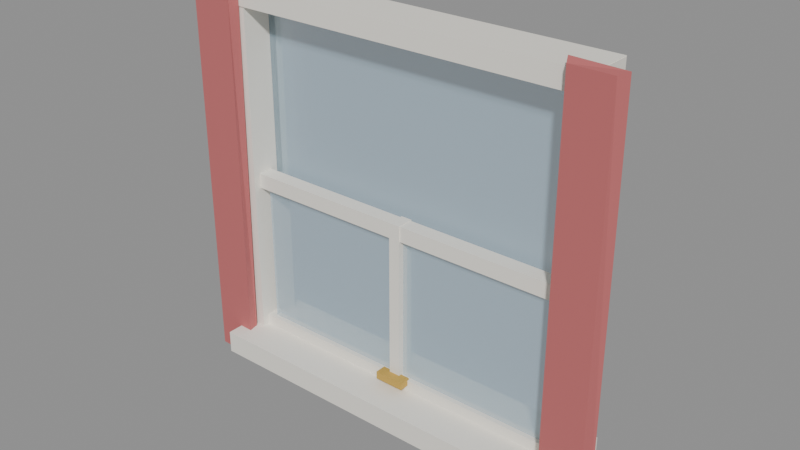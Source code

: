 # Source: window.blend  (saved by Blender 5.0.119; exported with 4.5.12 LTS)
import bpy
from mathutils import Matrix  # noqa: F401  (used for matrix-valued properties, if any)

bpy.ops.wm.read_factory_settings(use_empty=True)
scene = bpy.context.scene
scene.name = 'Scene'

# ---- materials (node trees are filled in below, after node groups)
mat_c_f4f0e6 = bpy.data.materials.new('C_f4f0e6')
mat_c_f4f0e6.diffuse_color = (0.9569, 0.9412, 0.902, 1.0)
mat_g_bcdbee = bpy.data.materials.new('G_bcdbee')
mat_g_bcdbee.diffuse_color = (0.7373, 0.8588, 0.9333, 0.4)
mat_c_c26a6a = bpy.data.materials.new('C_c26a6a')
mat_c_c26a6a.diffuse_color = (0.7608, 0.4157, 0.4157, 1.0)
mat_m_c6a14a = bpy.data.materials.new('M_c6a14a')
mat_m_c6a14a.diffuse_color = (0.7765, 0.6314, 0.2902, 1.0)

# ---- material node trees
mat_c_f4f0e6.use_nodes = True; mat_c_f4f0e6.node_tree.nodes.clear()
_N = mat_c_f4f0e6.node_tree.nodes; _L = mat_c_f4f0e6.node_tree.links
n0 = _N.new('ShaderNodeBsdfPrincipled'); n0.name = 'Principled BSDF'; n0.location = (-200, 100)
n0.inputs[0].default_value = (0.9047, 0.8714, 0.7913, 1.0)
n0.inputs[2].default_value = 0.75
n1 = _N.new('ShaderNodeOutputMaterial'); n1.name = 'Material Output'; n1.location = (200, 100)
_L.new(n0.outputs[0], n1.inputs[0])
n1.is_active_output = True
mat_g_bcdbee.use_nodes = True; mat_g_bcdbee.node_tree.nodes.clear()
_N = mat_g_bcdbee.node_tree.nodes; _L = mat_g_bcdbee.node_tree.links
n0 = _N.new('ShaderNodeBsdfPrincipled'); n0.name = 'Principled BSDF'; n0.location = (-200, 100)
n0.inputs[0].default_value = (0.5029, 0.7084, 0.855, 1.0)
n0.inputs[2].default_value = 0.1
n0.inputs[4].default_value = 0.35
n1 = _N.new('ShaderNodeOutputMaterial'); n1.name = 'Material Output'; n1.location = (200, 100)
_L.new(n0.outputs[0], n1.inputs[0])
n1.is_active_output = True
mat_c_c26a6a.use_nodes = True; mat_c_c26a6a.node_tree.nodes.clear()
_N = mat_c_c26a6a.node_tree.nodes; _L = mat_c_c26a6a.node_tree.links
n0 = _N.new('ShaderNodeBsdfPrincipled'); n0.name = 'Principled BSDF'; n0.location = (-200, 100)
n0.inputs[0].default_value = (0.5395, 0.1441, 0.1441, 1.0)
n0.inputs[2].default_value = 0.75
n1 = _N.new('ShaderNodeOutputMaterial'); n1.name = 'Material Output'; n1.location = (200, 100)
_L.new(n0.outputs[0], n1.inputs[0])
n1.is_active_output = True
mat_m_c6a14a.use_nodes = True; mat_m_c6a14a.node_tree.nodes.clear()
_N = mat_m_c6a14a.node_tree.nodes; _L = mat_m_c6a14a.node_tree.links
n0 = _N.new('ShaderNodeBsdfPrincipled'); n0.name = 'Principled BSDF'; n0.location = (-200, 100)
n0.inputs[0].default_value = (0.5647, 0.3564, 0.06848, 1.0)
n0.inputs[2].default_value = 0.75
n1 = _N.new('ShaderNodeOutputMaterial'); n1.name = 'Material Output'; n1.location = (200, 100)
_L.new(n0.outputs[0], n1.inputs[0])
n1.is_active_output = True

# ---- meshes
me_window = bpy.data.meshes.new('window')
me_window.from_pydata([(-2.0, -0.56, 0.0), (-2.0, -0.56, 0.24), (-2.0, 0.4, 0.0), (-2.0, 0.4, 0.24), (2.0, -0.56, 0.0), (2.0, -0.56, 0.24), (2.0, 0.4, 0.0), (2.0, 0.4, 0.24), (1.8, -0.24, -0.006), (1.8, -0.24, 4.0), (1.8, 0.24, -0.006), (1.8, 0.24, 4.0), (2.006, -0.24, -0.006), (2.006, -0.24, 4.0), (2.006, 0.24, -0.006), (2.006, 0.24, 4.0), (-2.006, -0.24, -0.006), (-2.006, -0.24, 4.0), (-2.006, 0.24, -0.006), (-2.006, 0.24, 4.0), (-1.8, -0.24, -0.006), (-1.8, -0.24, 4.0), (-1.8, 0.24, -0.006), (-1.8, 0.24, 4.0), (-2.0, -0.252, 3.8), (-2.0, -0.252, 4.006), (-2.0, 0.252, 3.8), (-2.0, 0.252, 4.006), (2.0, -0.252, 3.8), (2.0, -0.252, 4.006), (2.0, 0.252, 3.8), (2.0, 0.252, 4.006), (-1.8, 0.08, 1.96), (-1.8, 0.08, 3.8), (-1.8, 0.16, 1.96), (-1.8, 0.16, 3.8), (1.8, 0.08, 1.96), (1.8, 0.08, 3.8), (1.8, 0.16, 1.96), (1.8, 0.16, 3.8), (1.839, -0.3702, -0.06338), (1.848, -0.3861, 4.077), (1.837, -0.2325, -0.1078), (1.804, -0.2963, 4.11), (2.292, -0.3935, -0.1021), (2.288, -0.4082, 4.083), (2.329, -0.2479, -0.06447), (2.34, -0.2943, 4.097), (-2.305, -0.3832, -0.09249), (-2.348, -0.3544, 4.109), (-2.299, -0.2524, -0.1068), (-2.323, -0.2533, 4.106), (-1.85, -0.3924, -0.09741), (-1.875, -0.3609, 4.13), (-1.874, -0.2822, -0.1244), (-1.843, -0.2525, 4.139)], [], [(0, 1, 3, 2), (2, 3, 7, 6), (6, 7, 5, 4), (4, 5, 1, 0), (2, 6, 4, 0), (7, 3, 1, 5), (8, 9, 11, 10), (10, 11, 15, 14), (14, 15, 13, 12), (12, 13, 9, 8), (10, 14, 12, 8), (15, 11, 9, 13), (16, 17, 19, 18), (18, 19, 23, 22), (22, 23, 21, 20), (20, 21, 17, 16), (18, 22, 20, 16), (23, 19, 17, 21), (24, 25, 27, 26), (26, 27, 31, 30), (30, 31, 29, 28), (28, 29, 25, 24), (26, 30, 28, 24), (31, 27, 25, 29), (32, 33, 35, 34), (34, 35, 39, 38), (38, 39, 37, 36), (36, 37, 33, 32), (34, 38, 36, 32), (39, 35, 33, 37), (40, 41, 43, 42), (42, 43, 47, 46), (46, 47, 45, 44), (44, 45, 41, 40), (42, 46, 44, 40), (47, 43, 41, 45), (48, 49, 51, 50), (50, 51, 55, 54), (54, 55, 53, 52), (52, 53, 49, 48), (50, 54, 52, 48), (55, 51, 49, 53)])
me_window.polygons.foreach_set('material_index', [0, 0, 0, 0, 0, 0, 0, 0, 0, 0, 0, 0, 0, 0, 0, 0, 0, 0, 0, 0, 0, 0, 0, 0, 1, 1, 1, 1, 1, 1, 2, 2, 2, 2, 2, 2, 2, 2, 2, 2, 2, 2])
me_window.materials.append(mat_c_f4f0e6)
me_window.materials.append(mat_g_bcdbee)
me_window.materials.append(mat_c_c26a6a)
me_window.update()
me_mech_sash = bpy.data.meshes.new('MECH_sash')
me_mech_sash.from_pydata([(-1.8, -0.08, 0.0), (-1.8, -0.08, 0.16), (-1.8, 0.08, 0.0), (-1.8, 0.08, 0.16), (1.8, -0.08, 0.0), (1.8, -0.08, 0.16), (1.8, 0.08, 0.0), (1.8, 0.08, 0.16), (-1.8, -0.08, 1.68), (-1.8, -0.08, 1.84), (-1.8, 0.08, 1.68), (-1.8, 0.08, 1.84), (1.8, -0.08, 1.68), (1.8, -0.08, 1.84), (1.8, 0.08, 1.68), (1.8, 0.08, 1.84), (-0.06, -0.092, -0.006), (-0.06, -0.092, 1.846), (-0.06, 0.092, -0.006), (-0.06, 0.092, 1.846), (0.06, -0.092, -0.006), (0.06, -0.092, 1.846), (0.06, 0.092, -0.006), (0.06, 0.092, 1.846), (-1.72, -0.03, 0.08), (-1.72, -0.03, 1.76), (-1.72, 0.03, 0.08), (-1.72, 0.03, 1.76), (1.72, -0.03, 0.08), (1.72, -0.03, 1.76), (1.72, 0.03, 0.08), (1.72, 0.03, 1.76), (-0.16, -0.18, 0.1), (-0.16, -0.18, 0.18), (-0.16, -0.06, 0.1), (-0.16, -0.06, 0.18), (0.16, -0.18, 0.1), (0.16, -0.18, 0.18), (0.16, -0.06, 0.1), (0.16, -0.06, 0.18)], [], [(0, 1, 3, 2), (2, 3, 7, 6), (6, 7, 5, 4), (4, 5, 1, 0), (2, 6, 4, 0), (7, 3, 1, 5), (8, 9, 11, 10), (10, 11, 15, 14), (14, 15, 13, 12), (12, 13, 9, 8), (10, 14, 12, 8), (15, 11, 9, 13), (16, 17, 19, 18), (18, 19, 23, 22), (22, 23, 21, 20), (20, 21, 17, 16), (18, 22, 20, 16), (23, 19, 17, 21), (24, 25, 27, 26), (26, 27, 31, 30), (30, 31, 29, 28), (28, 29, 25, 24), (26, 30, 28, 24), (31, 27, 25, 29), (32, 33, 35, 34), (34, 35, 39, 38), (38, 39, 37, 36), (36, 37, 33, 32), (34, 38, 36, 32), (39, 35, 33, 37)])
me_mech_sash.polygons.foreach_set('material_index', [0, 0, 0, 0, 0, 0, 0, 0, 0, 0, 0, 0, 0, 0, 0, 0, 0, 0, 1, 1, 1, 1, 1, 1, 2, 2, 2, 2, 2, 2])
me_mech_sash.materials.append(mat_c_f4f0e6)
me_mech_sash.materials.append(mat_g_bcdbee)
me_mech_sash.materials.append(mat_m_c6a14a)
me_mech_sash.update()

# ---- objects
ob_window = bpy.data.objects.new('window', me_window)
ob_col_b0 = bpy.data.objects.new('COL_b0', None)
ob_col_b1 = bpy.data.objects.new('COL_b1', None)
ob_mech_sash = bpy.data.objects.new('MECH_sash', me_mech_sash)
ob_col_b0_001 = bpy.data.objects.new('COL_b0.001', None)

# ---- transforms, parenting, visibility, modifiers, constraints
ob_window.location = (0.0, 0.0, 0.0)
ob_col_b0.parent = ob_window
ob_col_b0.location = (0.0, -0.08, 0.12)
ob_col_b0.scale = (4.0, 0.96, 0.24)
ob_col_b0.empty_display_type = 'CUBE'
ob_col_b0.empty_display_size = 0.5
ob_col_b0.hide_render = True
ob_col_b1.parent = ob_window
ob_col_b1.location = (0.0, 0.12, 2.88)
ob_col_b1.scale = (3.6, 0.08, 1.84)
ob_col_b1.empty_display_type = 'CUBE'
ob_col_b1.empty_display_size = 0.5
ob_col_b1.hide_render = True
ob_mech_sash.parent = ob_window
ob_mech_sash.location = (0.0, -0.08, 0.2)
ob_col_b0_001.parent = ob_mech_sash
ob_col_b0_001.location = (0.0, 0.0, 0.92)
ob_col_b0_001.scale = (3.6, 0.16, 1.84)
ob_col_b0_001.empty_display_type = 'CUBE'
ob_col_b0_001.empty_display_size = 0.5
ob_col_b0_001.hide_render = True

# ---- collection membership
scene.collection.objects.link(ob_window)
scene.collection.objects.link(ob_col_b0)
scene.collection.objects.link(ob_col_b1)
scene.collection.objects.link(ob_mech_sash)
scene.collection.objects.link(ob_col_b0_001)

# ---- scene / render settings (as saved in the file)
scene.frame_start = 1; scene.frame_end = 250; scene.frame_set(1)
scene.render.engine = 'BLENDER_EEVEE_NEXT'
scene.render.bake_bias = 0.0
scene.render.bake_samples = 0
scene.cycles.sampling_pattern = 'TABULATED_SOBOL'
scene.eevee.use_volume_custom_range = False
bpy.context.view_layer.update()

# ---- added for rendering (the .blend has no active camera and no usable light): camera, sun + grey world if the file has none
cam_auto = bpy.data.cameras.new('AutoCamera')
cam_auto.lens = 50.0
cam_auto.sensor_width = 36.0
cam_auto.clip_end = 1000.0
ob_auto_camera = bpy.data.objects.new('AutoCamera', cam_auto)
scene.collection.objects.link(ob_auto_camera)
ob_auto_camera.location = (5.9255, -7.19514, 6.75048)
ob_auto_camera.rotation_euler = (1.09748, -7.21219e-08, 0.694738)
scene.camera = ob_auto_camera
light_auto_sun = bpy.data.lights.new('AutoSun', 'SUN')
light_auto_sun.energy = 3.0
light_auto_sun.angle = 0.0523599
ob_auto_sun = bpy.data.objects.new('AutoSun', light_auto_sun)
scene.collection.objects.link(ob_auto_sun)
ob_auto_sun.rotation_euler = (0.872665, 0.174533, 0.523599)
if scene.world is None:
    world_auto = bpy.data.worlds.new('AutoWorld')
    world_auto.color = (0.3, 0.3, 0.3)
    scene.world = world_auto
bpy.context.view_layer.update()
